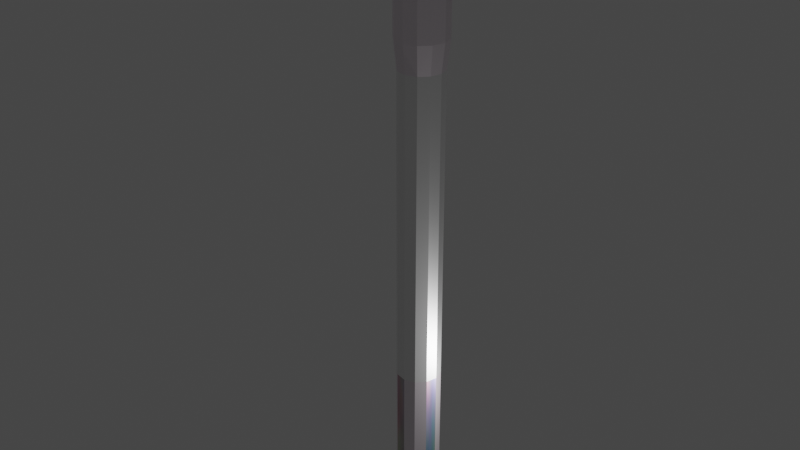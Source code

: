 # Source: exp7.blend  (saved by Blender 2.83.19; exported with 4.5.12 LTS)
import bpy
from mathutils import Matrix  # noqa: F401  (used for matrix-valued properties, if any)

bpy.ops.wm.read_factory_settings(use_empty=True)
scene = bpy.context.scene
scene.name = 'Scene'

# ---- collections
col_collection = bpy.data.collections.new('Collection'); scene.collection.children.link(col_collection)

# ---- materials (node trees are filled in below, after node groups)
mat_material_010 = bpy.data.materials.new('Material.010')
mat_material_010.use_transparent_shadow = False
mat_material_001 = bpy.data.materials.new('Material.001')
mat_material_001.use_transparent_shadow = False
mat_material_001.preview_render_type = 'HAIR'
mat_material_013 = bpy.data.materials.new('Material.013')
mat_material_013.use_transparent_shadow = False
mat_material_011 = bpy.data.materials.new('Material.011')
mat_material_011.use_transparent_shadow = False
mat_material_012 = bpy.data.materials.new('Material.012')
mat_material_012.use_transparent_shadow = False

# ---- material node trees
mat_material_010.use_nodes = True; mat_material_010.node_tree.nodes.clear()
_N = mat_material_010.node_tree.nodes; _L = mat_material_010.node_tree.links
n0 = _N.new('ShaderNodeBsdfPrincipled'); n0.name = 'Principled BSDF'; n0.location = (10, 300)
n0.distribution = 'GGX'
n0.subsurface_method = 'BURLEY'
n0.inputs[3].default_value = 1.45
n0.inputs[27].default_value = (0.0, 0.0, 0.0, 1.0)
n0.inputs[28].default_value = 1.0
n1 = _N.new('ShaderNodeOutputMaterial'); n1.name = 'Material Output'; n1.location = (300, 300)
_L.new(n0.outputs[0], n1.inputs[0])
n1.is_active_output = True
mat_material_001.use_nodes = True; mat_material_001.node_tree.nodes.clear()
_N = mat_material_001.node_tree.nodes; _L = mat_material_001.node_tree.links
n0 = _N.new('ShaderNodeBsdfPrincipled'); n0.name = 'Principled BSDF'; n0.location = (10, 300)
n0.distribution = 'GGX'
n0.subsurface_method = 'BURLEY'
n0.inputs[1].default_value = 1.0
n0.inputs[3].default_value = 1.45
n0.inputs[27].default_value = (0.0, 0.0, 0.0, 1.0)
n0.inputs[28].default_value = 1.0
n1 = _N.new('ShaderNodeOutputMaterial'); n1.name = 'Material Output'; n1.location = (300, 300)
n2 = _N.new('ShaderNodeTexNoise'); n2.name = 'Noise Texture'; n2.location = (-190, 274)
_L.new(n0.outputs[0], n1.inputs[0])
_L.new(n2.outputs[1], n0.inputs[0])
n1.is_active_output = True
mat_material_013.use_nodes = True; mat_material_013.node_tree.nodes.clear()
_N = mat_material_013.node_tree.nodes; _L = mat_material_013.node_tree.links
n0 = _N.new('ShaderNodeBsdfPrincipled'); n0.name = 'Principled BSDF'; n0.location = (10, 300)
n0.distribution = 'GGX'
n0.subsurface_method = 'BURLEY'
n0.inputs[0].default_value = (1.0, 0.9195, 0.9795, 1.0)
n0.inputs[1].default_value = 2.0
n0.inputs[3].default_value = 1.45
n0.inputs[27].default_value = (0.0, 0.0, 0.0, 1.0)
n0.inputs[28].default_value = 1.0
n1 = _N.new('ShaderNodeOutputMaterial'); n1.name = 'Material Output'; n1.location = (300, 300)
_L.new(n0.outputs[0], n1.inputs[0])
n1.is_active_output = True
mat_material_011.use_nodes = True; mat_material_011.node_tree.nodes.clear()
_N = mat_material_011.node_tree.nodes; _L = mat_material_011.node_tree.links
n0 = _N.new('ShaderNodeBsdfPrincipled'); n0.name = 'Principled BSDF'; n0.location = (10, 300)
n0.distribution = 'GGX'
n0.subsurface_method = 'BURLEY'
n0.inputs[3].default_value = 1.45
n0.inputs[27].default_value = (0.0, 0.0, 0.0, 1.0)
n0.inputs[28].default_value = 1.0
n1 = _N.new('ShaderNodeOutputMaterial'); n1.name = 'Material Output'; n1.location = (300, 300)
_L.new(n0.outputs[0], n1.inputs[0])
n1.is_active_output = True
mat_material_012.use_nodes = True; mat_material_012.node_tree.nodes.clear()
_N = mat_material_012.node_tree.nodes; _L = mat_material_012.node_tree.links
n0 = _N.new('ShaderNodeBsdfPrincipled'); n0.name = 'Principled BSDF'; n0.location = (10, 300)
n0.distribution = 'GGX'
n0.subsurface_method = 'BURLEY'
n0.inputs[0].default_value = (1.0, 1.0, 1.0, 1.0)
n0.inputs[1].default_value = 5.0
n0.inputs[3].default_value = 1.45
n0.inputs[27].default_value = (0.0, 0.0, 0.0, 1.0)
n0.inputs[28].default_value = 1.0
n1 = _N.new('ShaderNodeOutputMaterial'); n1.name = 'Material Output'; n1.location = (300, 300)
_L.new(n0.outputs[0], n1.inputs[0])
n1.is_active_output = True

# ---- world
world_world = bpy.data.worlds.new('World'); scene.world = world_world
world_world.use_nodes = True; world_world.node_tree.nodes.clear()
_N = world_world.node_tree.nodes; _L = world_world.node_tree.links
n0 = _N.new('ShaderNodeOutputWorld'); n0.name = 'World Output'; n0.location = (300, 300)
n1 = _N.new('ShaderNodeBackground'); n1.name = 'Background'; n1.location = (10, 300)
n1.inputs[0].default_value = (0.05088, 0.05088, 0.05088, 1.0)
_L.new(n1.outputs[0], n0.inputs[0])
n0.is_active_output = True
world_world.color = (0.05088, 0.05088, 0.05088)
world_world.use_sun_shadow = False
world_world.sun_shadow_jitter_overblur = 0.0

# ---- lights
light_light = bpy.data.lights.new('Light', 'POINT')
light_light.transmission_factor = 0.0
light_light.energy = 1000.0
light_light.shadow_soft_size = 0.1
light_light.shadow_maximum_resolution = 0.006
light_light.use_absolute_resolution = True

# ---- meshes
me_cone = bpy.data.meshes.new('Cone')
me_cone.from_pydata([(0.0, 1.0, -1.0), (0.5, 0.866, -1.0), (0.866, 0.5, -1.0), (1.0, -4.371e-08, -1.0), (0.866, -0.5, -1.0), (0.5, -0.866, -1.0), (0.0, 0.0, 1.0), (1.51e-07, -1.0, -1.0), (-0.5, -0.866, -1.0), (-0.866, -0.5, -1.0), (-1.0, -4.649e-07, -1.0), (-0.866, 0.5, -1.0), (-0.5, 0.866, -1.0), (1.731e-07, 1.0, -3.904), (0.5, 0.866, -3.904), (0.866, 0.5, -3.904), (1.0, -4.371e-08, -3.904), (0.866, -0.5, -3.904), (0.5, -0.866, -3.904), (3.241e-07, -1.0, -3.904), (-0.5, -0.866, -3.904), (-0.866, -0.5, -3.904), (-1.0, -4.649e-07, -3.904), (-0.866, 0.5, -3.904), (-0.5, 0.866, -3.904), (2.567e-07, 0.8782, -5.009), (0.435, 0.7605, -5.009), (0.7535, 0.4391, -5.009), (0.87, -5.533e-08, -5.009), (0.7535, -0.4391, -5.009), (0.435, -0.7605, -5.009), (3.881e-07, -0.8782, -5.009), (-0.435, -0.7605, -5.009), (-0.7535, -0.4391, -5.009), (-0.87, -4.252e-07, -5.009), (-0.7535, 0.4391, -5.009), (-0.435, 0.7605, -5.009), (5.376e-06, 0.8782, -17.31), (0.435, 0.7605, -17.31), (0.7535, 0.4391, -17.31), (0.87, -5.533e-08, -17.31), (0.7535, -0.4391, -17.31), (0.435, -0.7605, -17.31), (5.507e-06, -0.8782, -17.31), (-0.435, -0.7605, -17.31), (-0.7535, -0.4391, -17.31), (-0.87, -4.252e-07, -17.31), (-0.7535, 0.4391, -17.31), (-0.435, 0.7605, -17.31), (5.376e-06, 0.8782, -23.19), (0.435, 0.7605, -23.19), (0.7535, 0.4391, -23.19), (0.87, -5.533e-08, -23.19), (0.7535, -0.4391, -23.19), (0.435, -0.7605, -23.19), (5.507e-06, -0.8782, -23.19), (-0.435, -0.7605, -23.19), (-0.7535, -0.4391, -23.19), (-0.87, -4.252e-07, -23.19), (-0.7535, 0.4391, -23.19), (-0.435, 0.7605, -23.19), (-3.573, 1.512, -18.19), (-3.491, 1.82, -18.19), (-3.573, 1.512, -22.31), (-3.491, 1.82, -22.31), (4.989e-06, 0.7934, -24.11), (0.363, 0.6871, -24.11), (0.6287, 0.3967, -24.11), (0.7259, -6.485e-08, -24.11), (0.6287, -0.3967, -24.11), (0.363, -0.6871, -24.11), (5.098e-06, -0.7934, -24.11), (-0.3629, -0.6871, -24.11), (-0.6286, -0.3967, -24.11), (-0.7259, -3.99e-07, -24.11), (-0.6287, 0.3967, -24.11), (-0.3629, 0.6871, -24.11), (1.052e-05, 0.7934, -17.43), (0.363, 0.6871, -17.43), (0.6287, 0.3967, -17.43), (0.7259, -6.485e-08, -17.43), (0.6287, -0.3967, -17.43), (0.363, -0.6871, -17.43), (1.063e-05, -0.7934, -17.43), (-0.3629, -0.6871, -17.43), (-0.6286, -0.3967, -17.43), (-0.7259, -3.99e-07, -17.43), (-0.6286, 0.3967, -17.43), (-0.3629, 0.6871, -17.43)], [(61, 62), (63, 64)], [(0, 6, 1), (1, 6, 2), (2, 6, 3), (3, 6, 4), (4, 6, 5), (5, 6, 7), (7, 6, 8), (8, 6, 9), (9, 6, 10), (10, 6, 11), (11, 6, 12), (12, 6, 0), (3, 4, 17, 16), (13, 14, 26, 25), (7, 8, 20, 19), (9, 10, 22, 21), (11, 12, 24, 23), (2, 3, 16, 15), (5, 7, 19, 18), (4, 5, 18, 17), (8, 9, 21, 20), (12, 0, 13, 24), (10, 11, 23, 22), (1, 2, 15, 14), (0, 1, 14, 13), (33, 34, 46, 45), (20, 21, 33, 32), (17, 18, 30, 29), (24, 13, 25, 36), (14, 15, 27, 26), (21, 22, 34, 33), (18, 19, 31, 30), (15, 16, 28, 27), (22, 23, 35, 34), (19, 20, 32, 31), (16, 17, 29, 28), (23, 24, 36, 35), (38, 39, 51, 50), (30, 31, 43, 42), (27, 28, 40, 39), (34, 35, 47, 46), (31, 32, 44, 43), (28, 29, 41, 40), (35, 36, 48, 47), (25, 26, 38, 37), (32, 33, 45, 44), (29, 30, 42, 41), (36, 25, 37, 48), (26, 27, 39, 38), (60, 49, 65, 76), (42, 43, 55, 54), (39, 40, 52, 51), (44, 45, 57, 56), (41, 42, 54, 53), (48, 37, 49, 60), (52, 40, 41, 53), (43, 44, 56, 55), (71, 72, 84, 83), (50, 51, 67, 66), (57, 58, 74, 73), (54, 55, 71, 70), (51, 52, 68, 67), (58, 59, 75, 74), (55, 56, 72, 71), (52, 53, 69, 68), (59, 60, 76, 75), (49, 50, 66, 65), (56, 57, 73, 72), (53, 54, 70, 69), (77, 78, 79, 80, 81, 82, 83, 84, 85, 86, 87, 88), (68, 69, 81, 80), (75, 76, 88, 87), (65, 66, 78, 77), (72, 73, 85, 84), (69, 70, 82, 81), (76, 65, 77, 88), (66, 67, 79, 78), (73, 74, 86, 85), (70, 71, 83, 82), (67, 68, 80, 79), (74, 75, 87, 86), (38, 50, 49, 37)])
me_cone.polygons.foreach_set('material_index', [1, 1, 1, 1, 1, 1, 1, 1, 1, 1, 1, 1, 2, 5, 2, 2, 2, 2, 2, 2, 2, 2, 2, 2, 2, 4, 5, 5, 5, 5, 5, 5, 5, 5, 5, 5, 5, 2, 4, 4, 4, 4, 4, 4, 4, 4, 4, 4, 4, 2, 2, 2, 2, 2, 2, 1, 1, 0, 2, 2, 2, 2, 2, 2, 2, 2, 2, 2, 2, 0, 0, 0, 0, 0, 0, 0, 0, 0, 0, 0, 0, 1])
_uv = me_cone.uv_layers.new(name='UVMap')
_uv.uv.foreach_set('vector', [0.25, 0.49, 0.25, 0.25, 0.37, 0.4578, 0.37, 0.4578, 0.25, 0.25, 0.4578, 0.37, 0.4578, 0.37, 0.25, 0.25, 0.49, 0.25, 0.49, 0.25, 0.25, 0.25, 0.4578, 0.13, 0.4578, 0.13, 0.25, 0.25, 0.37, 0.04215, 0.37, 0.04215, 0.25, 0.25, 0.25, 0.01, 0.25, 0.01, 0.25, 0.25, 0.13, 0.04215, 0.13, 0.04215, 0.25, 0.25, 0.04215, 0.13, 0.04215, 0.13, 0.25, 0.25, 0.01, 0.25, 0.01, 0.25, 0.25, 0.25, 0.04215, 0.37, 0.04215, 0.37, 0.25, 0.25, 0.13, 0.4578, 0.13, 0.4578, 0.25, 0.25, 0.25, 0.49, 0.49, 0.25, 0.4578, 0.13, 0.4578, 0.13, 0.49, 0.25, 0.25, 0.49, 0.37, 0.4578, 0.37, 0.4578, 0.25, 0.49, 0.25, 0.01, 0.13, 0.04215, 0.13, 0.04215, 0.25, 0.01, 0.04215, 0.13, 0.01, 0.25, 0.01, 0.25, 0.04215, 0.13, 0.04215, 0.37, 0.13, 0.4578, 0.13, 0.4578, 0.04215, 0.37, 0.4578, 0.37, 0.49, 0.25, 0.49, 0.25, 0.4578, 0.37, 0.37, 0.04215, 0.25, 0.01, 0.25, 0.01, 0.37, 0.04215, 0.4578, 0.13, 0.37, 0.04215, 0.37, 0.04215, 0.4578, 0.13, 0.13, 0.04215, 0.04215, 0.13, 0.04215, 0.13, 0.13, 0.04215, 0.13, 0.4578, 0.25, 0.49, 0.25, 0.49, 0.13, 0.4578, 0.01, 0.25, 0.04215, 0.37, 0.04215, 0.37, 0.01, 0.25, 0.37, 0.4578, 0.4578, 0.37, 0.4578, 0.37, 0.37, 0.4578, 0.25, 0.49, 0.37, 0.4578, 0.37, 0.4578, 0.25, 0.49, 0.04215, 0.13, 0.01, 0.25, 0.01, 0.25, 0.04215, 0.13, 0.13, 0.04215, 0.04215, 0.13, 0.04215, 0.13, 0.13, 0.04215, 0.4578, 0.13, 0.37, 0.04215, 0.37, 0.04215, 0.4578, 0.13, 0.13, 0.4578, 0.25, 0.49, 0.25, 0.49, 0.13, 0.4578, 0.37, 0.4578, 0.4578, 0.37, 0.4578, 0.37, 0.37, 0.4578, 0.04215, 0.13, 0.01, 0.25, 0.01, 0.25, 0.04215, 0.13, 0.37, 0.04215, 0.25, 0.01, 0.25, 0.01, 0.37, 0.04215, 0.4578, 0.37, 0.49, 0.25, 0.49, 0.25, 0.4578, 0.37, 0.01, 0.25, 0.04215, 0.37, 0.04215, 0.37, 0.01, 0.25, 0.25, 0.01, 0.13, 0.04215, 0.13, 0.04215, 0.25, 0.01, 0.49, 0.25, 0.4578, 0.13, 0.4578, 0.13, 0.49, 0.25, 0.04215, 0.37, 0.13, 0.4578, 0.13, 0.4578, 0.04215, 0.37, 0.37, 0.4578, 0.4578, 0.37, 0.4578, 0.37, 0.37, 0.4578, 0.37, 0.04215, 0.25, 0.01, 0.25, 0.01, 0.37, 0.04215, 0.4578, 0.37, 0.49, 0.25, 0.49, 0.25, 0.4578, 0.37, 0.01, 0.25, 0.04215, 0.37, 0.04215, 0.37, 0.01, 0.25, 0.25, 0.01, 0.13, 0.04215, 0.13, 0.04215, 0.25, 0.01, 0.49, 0.25, 0.4578, 0.13, 0.4578, 0.13, 0.49, 0.25, 0.04215, 0.37, 0.13, 0.4578, 0.13, 0.4578, 0.04215, 0.37, 0.25, 0.49, 0.37, 0.4578, 0.37, 0.4578, 0.25, 0.49, 0.13, 0.04215, 0.04215, 0.13, 0.04215, 0.13, 0.13, 0.04215, 0.4578, 0.13, 0.37, 0.04215, 0.37, 0.04215, 0.4578, 0.13, 0.13, 0.4578, 0.25, 0.49, 0.25, 0.49, 0.13, 0.4578, 0.37, 0.4578, 0.4578, 0.37, 0.4578, 0.37, 0.37, 0.4578, 0.13, 0.4578, 0.25, 0.49, 0.25, 0.49, 0.13, 0.4578, 0.37, 0.04215, 0.25, 0.01, 0.25, 0.01, 0.37, 0.04215, 0.4578, 0.37, 0.49, 0.25, 0.49, 0.25, 0.4578, 0.37, 0.13, 0.04215, 0.04215, 0.13, 0.04215, 0.13, 0.13, 0.04215, 0.4578, 0.13, 0.37, 0.04215, 0.37, 0.04215, 0.4578, 0.13, 0.13, 0.4578, 0.25, 0.49, 0.25, 0.49, 0.13, 0.4578, 0.49, 0.25, 0.49, 0.25, 0.4578, 0.13, 0.9578, 0.13, 0.25, 0.01, 0.13, 0.04215, 0.63, 0.04215, 0.25, 0.01, 0.75, 0.01, 0.63, 0.04215, 0.63, 0.04215, 0.75, 0.01, 0.37, 0.4578, 0.4578, 0.37, 0.4578, 0.37, 0.37, 0.4578, 0.04215, 0.13, 0.01, 0.25, 0.01, 0.25, 0.04215, 0.13, 0.37, 0.04215, 0.25, 0.01, 0.25, 0.01, 0.37, 0.04215, 0.4578, 0.37, 0.49, 0.25, 0.49, 0.25, 0.4578, 0.37, 0.51, 0.25, 0.5422, 0.37, 0.5422, 0.37, 0.51, 0.25, 0.75, 0.01, 0.63, 0.04215, 0.63, 0.04215, 0.75, 0.01, 0.99, 0.25, 0.9578, 0.13, 0.9578, 0.13, 0.99, 0.25, 0.04215, 0.37, 0.13, 0.4578, 0.13, 0.4578, 0.04215, 0.37, 0.75, 0.49, 0.87, 0.4578, 0.87, 0.4578, 0.75, 0.49, 0.13, 0.04215, 0.04215, 0.13, 0.04215, 0.13, 0.13, 0.04215, 0.4578, 0.13, 0.37, 0.04215, 0.37, 0.04215, 0.4578, 0.13, 0.75, 0.49, 0.87, 0.4578, 0.9578, 0.37, 0.99, 0.25, 0.9578, 0.13, 0.87, 0.04215, 0.75, 0.01, 0.63, 0.04215, 0.5422, 0.13, 0.51, 0.25, 0.5422, 0.37, 0.63, 0.4578, 0.99, 0.25, 0.9578, 0.13, 0.9578, 0.13, 0.99, 0.25, 0.04215, 0.37, 0.13, 0.4578, 0.13, 0.4578, 0.04215, 0.37, 0.75, 0.49, 0.87, 0.4578, 0.87, 0.4578, 0.75, 0.49, 0.13, 0.04215, 0.04215, 0.13, 0.04215, 0.13, 0.13, 0.04215, 0.4578, 0.13, 0.37, 0.04215, 0.37, 0.04215, 0.4578, 0.13, 0.13, 0.4578, 0.25, 0.49, 0.25, 0.49, 0.13, 0.4578, 0.37, 0.4578, 0.4578, 0.37, 0.4578, 0.37, 0.37, 0.4578, 0.04215, 0.13, 0.01, 0.25, 0.01, 0.25, 0.04215, 0.13, 0.37, 0.04215, 0.25, 0.01, 0.25, 0.01, 0.37, 0.04215, 0.4578, 0.37, 0.49, 0.25, 0.49, 0.25, 0.4578, 0.37, 0.51, 0.25, 0.5422, 0.37, 0.5422, 0.37, 0.51, 0.25, 0.37, 0.4578, 0.87, 0.4578, 0.25, 0.49, 0.25, 0.49])
me_cone.materials.append(mat_material_010)
me_cone.materials.append(mat_material_001)
me_cone.materials.append(mat_material_013)
me_cone.materials.append(mat_material_011)
me_cone.materials.append(mat_material_012)
me_cone.materials.append(mat_material_013)
me_cone.use_remesh_fix_poles = True
me_cone.use_remesh_preserve_attributes = False
me_cone.use_mirror_vertex_groups = False
me_cone.update()

# ---- objects
ob_light = bpy.data.objects.new('Light', light_light)
ob_cone = bpy.data.objects.new('Cone', me_cone)

# ---- transforms, parenting, visibility, modifiers, constraints
ob_light.location = (4.076, 1.005, 5.904)
ob_light.rotation_euler = (0.6503, 0.05522, 1.866)
ob_light.scale = (2.791, 6.98, 5.172)
ob_light.lock_rotations_4d = False
ob_light.empty_display_type = 'ARROWS'
ob_light.color = (0.0, 0.0, 0.0, 0.0)
ob_light.lineart.crease_threshold = 0.0
ob_cone.location = (0.0, 0.0, 23.88)
ob_cone.lineart.crease_threshold = 0.0

# ---- collection membership
col_collection.objects.link(ob_light)
col_collection.objects.link(ob_cone)

# ---- scene / render settings (as saved in the file)
scene.frame_start = 1; scene.frame_end = 250; scene.frame_set(1)
scene.render.engine = 'BLENDER_EEVEE_NEXT'
scene.cycles.use_denoising = False
scene.cycles.samples = 128
scene.cycles.sampling_pattern = 'TABULATED_SOBOL'
scene.cycles.use_adaptive_sampling = False
scene.cycles.use_light_tree = False
scene.view_settings.view_transform = 'Filmic'
bpy.context.view_layer.update()

# ---- added for rendering (the .blend has no active camera): camera
cam_auto = bpy.data.cameras.new('AutoCamera')
cam_auto.lens = 50.0
cam_auto.sensor_width = 36.0
cam_auto.clip_end = 1000.0
ob_auto_camera = bpy.data.objects.new('AutoCamera', cam_auto)
scene.collection.objects.link(ob_auto_camera)
ob_auto_camera.location = (22.4713, -28.0994, 31.3271)
ob_auto_camera.rotation_euler = (1.09748, -7.21219e-08, 0.694738)
scene.camera = ob_auto_camera
bpy.context.view_layer.update()

